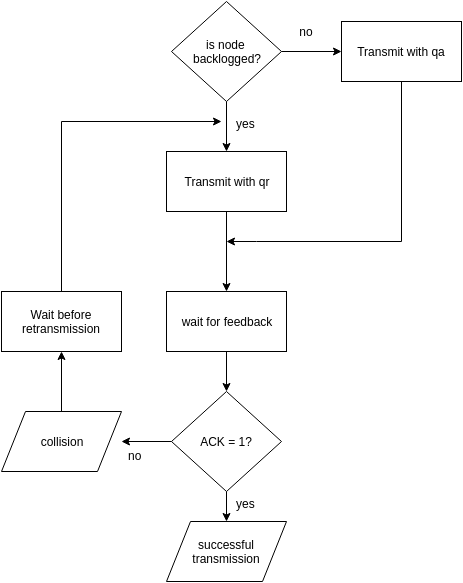

The diagram above was exported from draw.io. Its source (the exported page's mxGraphModel, read from the mxfile embedded in the PNG):
<mxGraphModel dx="811" dy="475" grid="1" gridSize="10" guides="1" tooltips="1" connect="1" arrows="1" fold="1" page="1" pageScale="1" pageWidth="1169" pageHeight="826" background="#ffffff" math="0" shadow="0">
  <root>
    <mxCell id="0" style=";html=1;" />
    <mxCell id="1" style=";html=1;" parent="0" />
    <mxCell id="4ca14fa79663ced0-41" value="is node&amp;nbsp;&lt;div&gt;backlogged?&lt;/div&gt;" style="rhombus;whiteSpace=wrap;html=1;" vertex="1" parent="1">
      <mxGeometry x="300" width="110" height="100" as="geometry" />
    </mxCell>
    <mxCell id="4ca14fa79663ced0-43" value="Transmit with qr" style="whiteSpace=wrap;html=1;" vertex="1" parent="1">
      <mxGeometry x="295" y="150" width="120" height="60" as="geometry" />
    </mxCell>
    <mxCell id="4ca14fa79663ced0-44" value="Transmit with qa" style="whiteSpace=wrap;html=1;" vertex="1" parent="1">
      <mxGeometry x="470" y="20" width="120" height="60" as="geometry" />
    </mxCell>
    <mxCell id="4ca14fa79663ced0-45" value="wait for feedback" style="whiteSpace=wrap;html=1;" vertex="1" parent="1">
      <mxGeometry x="295" y="290" width="120" height="60" as="geometry" />
    </mxCell>
    <mxCell id="4ca14fa79663ced0-48" style="edgeStyle=orthogonalEdgeStyle;rounded=0;html=1;exitX=0.5;exitY=1;entryX=0.5;entryY=0;jettySize=auto;orthogonalLoop=1;" edge="1" parent="1" source="4ca14fa79663ced0-41" target="4ca14fa79663ced0-43">
      <mxGeometry relative="1" as="geometry" />
    </mxCell>
    <mxCell id="4ca14fa79663ced0-49" style="edgeStyle=orthogonalEdgeStyle;rounded=0;html=1;exitX=0.5;exitY=1;jettySize=auto;orthogonalLoop=1;" edge="1" parent="1" source="4ca14fa79663ced0-43" target="4ca14fa79663ced0-45">
      <mxGeometry relative="1" as="geometry" />
    </mxCell>
    <mxCell id="4ca14fa79663ced0-50" style="edgeStyle=orthogonalEdgeStyle;rounded=0;html=1;exitX=1;exitY=0.5;entryX=0;entryY=0.5;jettySize=auto;orthogonalLoop=1;" edge="1" parent="1" source="4ca14fa79663ced0-41" target="4ca14fa79663ced0-44">
      <mxGeometry relative="1" as="geometry" />
    </mxCell>
    <mxCell id="4ca14fa79663ced0-51" style="edgeStyle=orthogonalEdgeStyle;rounded=0;html=1;exitX=0.5;exitY=1;jettySize=auto;orthogonalLoop=1;" edge="1" parent="1" source="4ca14fa79663ced0-44">
      <mxGeometry relative="1" as="geometry">
        <mxPoint x="355" y="240" as="targetPoint" />
        <Array as="points">
          <mxPoint x="530" y="240" />
          <mxPoint x="385" y="240" />
        </Array>
      </mxGeometry>
    </mxCell>
    <mxCell id="4ca14fa79663ced0-53" value="&lt;div&gt;ACK = 1?&lt;/div&gt;" style="rhombus;whiteSpace=wrap;html=1;" vertex="1" parent="1">
      <mxGeometry x="300" y="390" width="110" height="100" as="geometry" />
    </mxCell>
    <mxCell id="4ca14fa79663ced0-54" style="edgeStyle=orthogonalEdgeStyle;rounded=0;html=1;exitX=0.5;exitY=1;entryX=0.5;entryY=0;jettySize=auto;orthogonalLoop=1;" edge="1" parent="1" source="4ca14fa79663ced0-45" target="4ca14fa79663ced0-53">
      <mxGeometry relative="1" as="geometry" />
    </mxCell>
    <mxCell id="4ca14fa79663ced0-55" value="collision" style="shape=parallelogram;whiteSpace=wrap;html=1;" vertex="1" parent="1">
      <mxGeometry x="130" y="410" width="120" height="60" as="geometry" />
    </mxCell>
    <mxCell id="4ca14fa79663ced0-56" style="edgeStyle=orthogonalEdgeStyle;rounded=0;html=1;exitX=0;exitY=0.5;entryX=1;entryY=0.5;jettySize=auto;orthogonalLoop=1;" edge="1" parent="1" source="4ca14fa79663ced0-53" target="4ca14fa79663ced0-55">
      <mxGeometry relative="1" as="geometry" />
    </mxCell>
    <mxCell id="4ca14fa79663ced0-57" value="Wait before retransmission" style="whiteSpace=wrap;html=1;" vertex="1" parent="1">
      <mxGeometry x="130" y="290" width="120" height="60" as="geometry" />
    </mxCell>
    <mxCell id="4ca14fa79663ced0-60" style="edgeStyle=orthogonalEdgeStyle;rounded=0;html=1;exitX=0.5;exitY=0;entryX=0.5;entryY=1;jettySize=auto;orthogonalLoop=1;" edge="1" parent="1" source="4ca14fa79663ced0-55" target="4ca14fa79663ced0-57">
      <mxGeometry relative="1" as="geometry" />
    </mxCell>
    <mxCell id="4ca14fa79663ced0-61" style="edgeStyle=orthogonalEdgeStyle;rounded=0;html=1;exitX=0.5;exitY=0;jettySize=auto;orthogonalLoop=1;" edge="1" parent="1" source="4ca14fa79663ced0-57">
      <mxGeometry relative="1" as="geometry">
        <mxPoint x="350" y="120" as="targetPoint" />
        <Array as="points">
          <mxPoint x="190" y="120" />
        </Array>
      </mxGeometry>
    </mxCell>
    <mxCell id="4ca14fa79663ced0-62" value="successful transmission" style="shape=parallelogram;whiteSpace=wrap;html=1;" vertex="1" parent="1">
      <mxGeometry x="295" y="520" width="120" height="60" as="geometry" />
    </mxCell>
    <mxCell id="4ca14fa79663ced0-63" style="edgeStyle=orthogonalEdgeStyle;rounded=0;html=1;exitX=0.5;exitY=1;entryX=0.5;entryY=0;jettySize=auto;orthogonalLoop=1;" edge="1" parent="1" source="4ca14fa79663ced0-53" target="4ca14fa79663ced0-62">
      <mxGeometry relative="1" as="geometry" />
    </mxCell>
    <mxCell id="4ca14fa79663ced0-64" value="no" style="text;html=1;strokeColor=none;fillColor=none;align=center;verticalAlign=middle;whiteSpace=wrap;" vertex="1" parent="1">
      <mxGeometry x="415" y="20" width="40" height="20" as="geometry" />
    </mxCell>
    <mxCell id="4ca14fa79663ced0-65" value="yes" style="text;html=1;resizable=0;points=[];autosize=1;align=left;verticalAlign=top;spacingTop=-4;" vertex="1" parent="1">
      <mxGeometry x="363" y="113" width="30" height="20" as="geometry" />
    </mxCell>
    <mxCell id="4ca14fa79663ced0-67" value="yes" style="text;html=1;resizable=0;points=[];autosize=1;align=left;verticalAlign=top;spacingTop=-4;" vertex="1" parent="1">
      <mxGeometry x="363" y="493" width="30" height="20" as="geometry" />
    </mxCell>
    <mxCell id="4ca14fa79663ced0-68" value="no" style="text;html=1;resizable=0;points=[];autosize=1;align=left;verticalAlign=top;spacingTop=-4;" vertex="1" parent="1">
      <mxGeometry x="255" y="445" width="30" height="20" as="geometry" />
    </mxCell>
  </root>
</mxGraphModel>